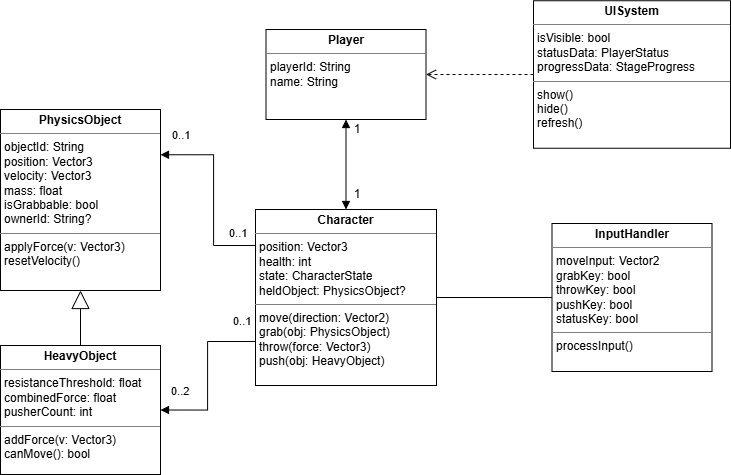

The diagram above was exported from draw.io. Its source (the exported page's mxGraphModel, read from the mxfile embedded in the PNG):
<mxGraphModel dx="1309" dy="1020" grid="0" gridSize="10" guides="1" tooltips="1" connect="1" arrows="1" fold="1" page="0" pageScale="1" pageWidth="827" pageHeight="1169" math="0" shadow="0">
  <root>
    <mxCell id="0" />
    <mxCell id="1" parent="0" />
    <mxCell id="LtjBLoOjf7b1lyJHn2t7-9" parent="1" style="verticalAlign=top;align=left;overflow=fill;html=1;whiteSpace=wrap;" value="&lt;p style=&quot;margin:0px;margin-top:4px;text-align:center;&quot;&gt;&lt;b&gt;Player&lt;/b&gt;&lt;/p&gt;&lt;hr size=&quot;1&quot; style=&quot;border-style:solid;&quot;&gt;&lt;p style=&quot;margin:0px;margin-left:4px;&quot;&gt;playerId: String&lt;/p&gt;&lt;p style=&quot;margin:0px;margin-left:4px;&quot;&gt;name: String&lt;/p&gt;" vertex="1">
      <mxGeometry height="90" width="160" x="42.5" y="42" as="geometry" />
    </mxCell>
    <mxCell id="LtjBLoOjf7b1lyJHn2t7-10" parent="1" style="verticalAlign=top;align=left;overflow=fill;html=1;whiteSpace=wrap;" value="&lt;p style=&quot;margin:0px;margin-top:4px;text-align:center;&quot;&gt;&lt;b&gt;Character&lt;/b&gt;&lt;/p&gt;&lt;hr size=&quot;1&quot; style=&quot;border-style:solid;&quot;&gt;&lt;p style=&quot;margin:0px;margin-left:4px;&quot;&gt;&lt;span style=&quot;background-color: transparent;&quot;&gt;position: Vector3&lt;/span&gt;&lt;/p&gt;&lt;p style=&quot;margin:0px;margin-left:4px;&quot;&gt;health: int&lt;/p&gt;&lt;p style=&quot;margin:0px;margin-left:4px;&quot;&gt;state: CharacterState&lt;/p&gt;&lt;p style=&quot;margin:0px;margin-left:4px;&quot;&gt;heldObject: PhysicsObject?&lt;/p&gt;&lt;hr size=&quot;1&quot; style=&quot;border-style:solid;&quot;&gt;&lt;p style=&quot;margin:0px;margin-left:4px;&quot;&gt;&lt;span style=&quot;background-color: transparent;&quot;&gt;move(direction: Vector2)&lt;/span&gt;&lt;/p&gt;&lt;p style=&quot;margin:0px;margin-left:4px;&quot;&gt;grab(obj: PhysicsObject)&lt;/p&gt;&lt;p style=&quot;margin:0px;margin-left:4px;&quot;&gt;throw(force: Vector3)&lt;/p&gt;&lt;p style=&quot;margin:0px;margin-left:4px;&quot;&gt;push(obj: HeavyObject)&lt;/p&gt;" vertex="1">
      <mxGeometry height="176" width="181" x="32" y="222" as="geometry" />
    </mxCell>
    <mxCell id="LtjBLoOjf7b1lyJHn2t7-11" parent="1" style="verticalAlign=top;align=left;overflow=fill;html=1;whiteSpace=wrap;" value="&lt;p style=&quot;margin:0px;margin-top:4px;text-align:center;&quot;&gt;&lt;b&gt;InputHandler&lt;/b&gt;&lt;/p&gt;&lt;hr size=&quot;1&quot; style=&quot;border-style:solid;&quot;&gt;&lt;p style=&quot;margin:0px;margin-left:4px;&quot;&gt;moveInput: Vector2&lt;/p&gt;&lt;p style=&quot;margin:0px;margin-left:4px;&quot;&gt;grabKey: bool&lt;/p&gt;&lt;p style=&quot;margin:0px;margin-left:4px;&quot;&gt;throwKey: bool&lt;/p&gt;&lt;p style=&quot;margin:0px;margin-left:4px;&quot;&gt;pushKey: bool&lt;/p&gt;&lt;p style=&quot;margin:0px;margin-left:4px;&quot;&gt;statusKey: bool&lt;/p&gt;&lt;hr size=&quot;1&quot; style=&quot;border-style:solid;&quot;&gt;&lt;p style=&quot;margin:0px;margin-left:4px;&quot;&gt;processInput()&lt;/p&gt;" vertex="1">
      <mxGeometry height="148" width="160" x="328.5" y="236" as="geometry" />
    </mxCell>
    <mxCell id="LtjBLoOjf7b1lyJHn2t7-12" parent="1" style="verticalAlign=top;align=left;overflow=fill;html=1;whiteSpace=wrap;" value="&lt;p style=&quot;margin:0px;margin-top:4px;text-align:center;&quot;&gt;&lt;b&gt;PhysicsObject&lt;/b&gt;&lt;/p&gt;&lt;hr size=&quot;1&quot; style=&quot;border-style:solid;&quot;&gt;&lt;p style=&quot;margin:0px;margin-left:4px;&quot;&gt;objectId: String&lt;/p&gt;&lt;p style=&quot;margin:0px;margin-left:4px;&quot;&gt;position: Vector3&lt;/p&gt;&lt;p style=&quot;margin:0px;margin-left:4px;&quot;&gt;velocity: Vector3&lt;/p&gt;&lt;p style=&quot;margin:0px;margin-left:4px;&quot;&gt;mass: float&lt;/p&gt;&lt;p style=&quot;margin:0px;margin-left:4px;&quot;&gt;isGrabbable: bool&lt;/p&gt;&lt;p style=&quot;margin:0px;margin-left:4px;&quot;&gt;ownerId: String?&lt;/p&gt;&lt;hr size=&quot;1&quot; style=&quot;border-style:solid;&quot;&gt;&lt;p style=&quot;margin:0px;margin-left:4px;&quot;&gt;applyForce(v: Vector3)&lt;/p&gt;&lt;p style=&quot;margin:0px;margin-left:4px;&quot;&gt;resetVelocity()&lt;/p&gt;" vertex="1">
      <mxGeometry height="181" width="160" x="-223" y="122" as="geometry" />
    </mxCell>
    <mxCell id="LtjBLoOjf7b1lyJHn2t7-16" parent="1" style="verticalAlign=top;align=left;overflow=fill;html=1;whiteSpace=wrap;" value="&lt;p style=&quot;margin:0px;margin-top:4px;text-align:center;&quot;&gt;&lt;b&gt;UISystem&lt;/b&gt;&lt;/p&gt;&lt;hr size=&quot;1&quot; style=&quot;border-style:solid;&quot;&gt;&lt;p style=&quot;margin:0px;margin-left:4px;&quot;&gt;isVisible: bool&lt;/p&gt;&lt;p style=&quot;margin:0px;margin-left:4px;&quot;&gt;statusData: PlayerStatus&lt;/p&gt;&lt;p style=&quot;margin:0px;margin-left:4px;&quot;&gt;progressData: StageProgress&lt;/p&gt;&lt;hr size=&quot;1&quot; style=&quot;border-style:solid;&quot;&gt;&lt;p style=&quot;margin:0px;margin-left:4px;&quot;&gt;show()&lt;/p&gt;&lt;p style=&quot;margin:0px;margin-left:4px;&quot;&gt;hide()&lt;/p&gt;&lt;p style=&quot;margin:0px;margin-left:4px;&quot;&gt;refresh()&lt;/p&gt;" vertex="1">
      <mxGeometry height="147.5" width="197" x="310" y="13.25" as="geometry" />
    </mxCell>
    <mxCell id="LtjBLoOjf7b1lyJHn2t7-13" parent="1" style="verticalAlign=top;align=left;overflow=fill;html=1;whiteSpace=wrap;" value="&lt;p style=&quot;margin:0px;margin-top:4px;text-align:center;&quot;&gt;&lt;b&gt;HeavyObject&lt;/b&gt;&lt;/p&gt;&lt;hr size=&quot;1&quot; style=&quot;border-style:solid;&quot;&gt;&lt;p style=&quot;margin:0px;margin-left:4px;&quot;&gt;resistanceThreshold: float&lt;/p&gt;&lt;p style=&quot;margin:0px;margin-left:4px;&quot;&gt;combinedForce: float&lt;/p&gt;&lt;p style=&quot;margin:0px;margin-left:4px;&quot;&gt;pusherCount: int&lt;/p&gt;&lt;hr size=&quot;1&quot; style=&quot;border-style:solid;&quot;&gt;&lt;p style=&quot;margin:0px;margin-left:4px;&quot;&gt;&lt;span style=&quot;background-color: transparent;&quot;&gt;addForce(v: Vector3)&lt;/span&gt;&lt;/p&gt;&lt;p style=&quot;margin:0px;margin-left:4px;&quot;&gt;canMove(): bool&lt;/p&gt;" vertex="1">
      <mxGeometry height="129" width="160" x="-223" y="358" as="geometry" />
    </mxCell>
    <mxCell id="tz3w1YDhWokT37V3jvyo-31" edge="1" parent="1" source="LtjBLoOjf7b1lyJHn2t7-13" style="endArrow=block;endSize=16;endFill=0;html=1;rounded=0;exitX=0.5;exitY=0;exitDx=0;exitDy=0;entryX=0.5;entryY=1;entryDx=0;entryDy=0;" target="LtjBLoOjf7b1lyJHn2t7-12" value="">
      <mxGeometry relative="1" width="160" as="geometry">
        <mxPoint x="-79" y="362" as="sourcePoint" />
        <mxPoint x="81" y="362" as="targetPoint" />
      </mxGeometry>
    </mxCell>
    <mxCell id="tz3w1YDhWokT37V3jvyo-35" edge="1" parent="1" source="LtjBLoOjf7b1lyJHn2t7-10" style="endArrow=none;html=1;edgeStyle=orthogonalEdgeStyle;rounded=0;exitX=1;exitY=0.5;exitDx=0;exitDy=0;entryX=0;entryY=0.5;entryDx=0;entryDy=0;" target="LtjBLoOjf7b1lyJHn2t7-11" value="">
      <mxGeometry relative="1" as="geometry">
        <mxPoint x="299" y="265" as="sourcePoint" />
        <mxPoint x="459" y="265" as="targetPoint" />
      </mxGeometry>
    </mxCell>
    <mxCell id="tz3w1YDhWokT37V3jvyo-38" edge="1" parent="1" source="LtjBLoOjf7b1lyJHn2t7-16" style="html=1;verticalAlign=bottom;endArrow=open;dashed=1;endSize=8;curved=0;rounded=0;exitX=0;exitY=0.5;exitDx=0;exitDy=0;entryX=1;entryY=0.5;entryDx=0;entryDy=0;" target="LtjBLoOjf7b1lyJHn2t7-9" value="">
      <mxGeometry relative="1" as="geometry">
        <mxPoint x="167" y="265" as="sourcePoint" />
        <mxPoint x="87" y="265" as="targetPoint" />
      </mxGeometry>
    </mxCell>
    <mxCell id="tz3w1YDhWokT37V3jvyo-39" edge="1" parent="1" source="LtjBLoOjf7b1lyJHn2t7-9" style="endArrow=block;startArrow=block;endFill=1;startFill=1;html=1;rounded=0;exitX=0.5;exitY=1;exitDx=0;exitDy=0;entryX=0.5;entryY=0;entryDx=0;entryDy=0;" target="LtjBLoOjf7b1lyJHn2t7-10" value="">
      <mxGeometry relative="1" width="160" as="geometry">
        <mxPoint x="47" y="265" as="sourcePoint" />
        <mxPoint x="207" y="265" as="targetPoint" />
      </mxGeometry>
    </mxCell>
    <mxCell id="tz3w1YDhWokT37V3jvyo-40" parent="1" style="text;html=1;whiteSpace=wrap;strokeColor=none;fillColor=none;align=center;verticalAlign=middle;rounded=0;" value="1" vertex="1">
      <mxGeometry height="30" width="60" x="104" y="127" as="geometry" />
    </mxCell>
    <mxCell id="tz3w1YDhWokT37V3jvyo-41" parent="1" style="text;html=1;whiteSpace=wrap;strokeColor=none;fillColor=none;align=center;verticalAlign=middle;rounded=0;" value="1" vertex="1">
      <mxGeometry height="30" width="60" x="104" y="192" as="geometry" />
    </mxCell>
    <mxCell id="tz3w1YDhWokT37V3jvyo-42" edge="1" parent="1" source="LtjBLoOjf7b1lyJHn2t7-10" style="endArrow=block;endFill=1;html=1;edgeStyle=orthogonalEdgeStyle;align=left;verticalAlign=top;rounded=0;entryX=1;entryY=0.25;entryDx=0;entryDy=0;exitX=0;exitY=0.25;exitDx=0;exitDy=0;" target="LtjBLoOjf7b1lyJHn2t7-12" value="0..1">
      <mxGeometry relative="1" x="0.8968" y="-32" as="geometry">
        <mxPoint as="offset" />
        <Array as="points">
          <mxPoint x="32" y="258" />
          <mxPoint x="-10" y="258" />
          <mxPoint x="-10" y="167" />
        </Array>
        <mxPoint x="120" y="528.5000000000001" as="sourcePoint" />
        <mxPoint x="25" y="475" as="targetPoint" />
      </mxGeometry>
    </mxCell>
    <mxCell id="tz3w1YDhWokT37V3jvyo-43" connectable="0" parent="tz3w1YDhWokT37V3jvyo-42" style="edgeLabel;resizable=0;html=1;align=left;verticalAlign=bottom;" value="0..1" vertex="1">
      <mxGeometry relative="1" x="-1" as="geometry">
        <mxPoint x="-28" y="-13" as="offset" />
      </mxGeometry>
    </mxCell>
    <mxCell id="tz3w1YDhWokT37V3jvyo-44" edge="1" parent="1" source="LtjBLoOjf7b1lyJHn2t7-10" style="endArrow=block;endFill=1;html=1;edgeStyle=orthogonalEdgeStyle;align=left;verticalAlign=top;rounded=0;entryX=1;entryY=0.5;entryDx=0;entryDy=0;exitX=0;exitY=0.75;exitDx=0;exitDy=0;" target="LtjBLoOjf7b1lyJHn2t7-13" value="0..2">
      <mxGeometry relative="1" x="0.8968" y="-32" as="geometry">
        <mxPoint as="offset" />
        <Array as="points">
          <mxPoint x="-16" y="354" />
          <mxPoint x="-16" y="422" />
        </Array>
        <mxPoint x="191" y="405" as="sourcePoint" />
        <mxPoint x="96" y="306" as="targetPoint" />
      </mxGeometry>
    </mxCell>
    <mxCell id="tz3w1YDhWokT37V3jvyo-45" connectable="0" parent="tz3w1YDhWokT37V3jvyo-44" style="edgeLabel;resizable=0;html=1;align=left;verticalAlign=bottom;" value="0..1" vertex="1">
      <mxGeometry relative="1" x="-1" as="geometry">
        <mxPoint x="-24" y="-13" as="offset" />
      </mxGeometry>
    </mxCell>
  </root>
</mxGraphModel>